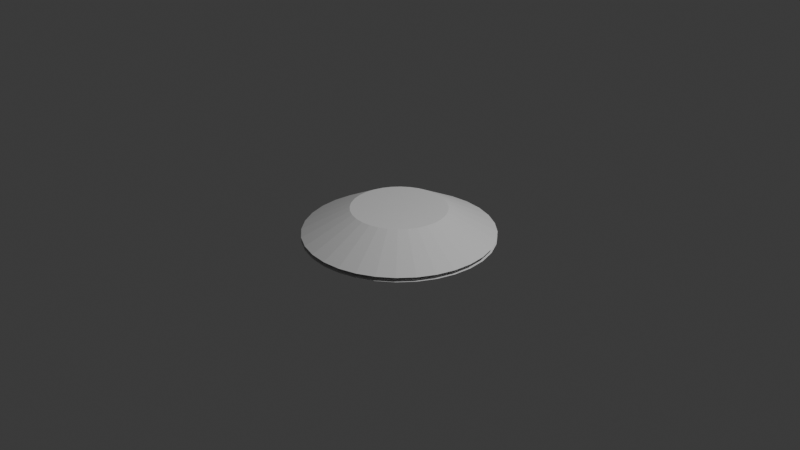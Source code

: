 # Source: Aula2-Navezinha.blend  (saved by Blender 5.0.119; exported with 4.5.12 LTS)
import bpy
from mathutils import Matrix  # noqa: F401  (used for matrix-valued properties, if any)

bpy.ops.wm.read_factory_settings(use_empty=True)
scene = bpy.context.scene
scene.name = 'Scene'

# ---- collections
col_collection = bpy.data.collections.new('Collection'); scene.collection.children.link(col_collection)

# ---- world
world_world = bpy.data.worlds.new('World'); scene.world = world_world
world_world.use_nodes = True; world_world.node_tree.nodes.clear()
_N = world_world.node_tree.nodes; _L = world_world.node_tree.links
n0 = _N.new('ShaderNodeOutputWorld'); n0.name = 'World Output'; n0.location = (200, 100)
n1 = _N.new('ShaderNodeBackground'); n1.name = 'Background'; n1.location = (-200, 100)
n1.inputs[0].default_value = (0.05088, 0.05088, 0.05088, 1.0)
_L.new(n1.outputs[0], n0.inputs[0])
n0.is_active_output = True
world_world.color = (0.05088, 0.05088, 0.05088)
world_world.sun_shadow_jitter_overblur = 0.0

# ---- cameras
cam_camera = bpy.data.cameras.new('Camera')
cam_camera.clip_end = 100.0
cam_camera.ortho_scale = 7.314

# ---- lights
light_light = bpy.data.lights.new('Light', 'POINT')
light_light.energy = 1000.0
light_light.shadow_soft_size = 0.1

# ---- meshes
me_cone = bpy.data.meshes.new('Cone')
me_cone.from_pydata([(0.0, 1.0, -0.13), (0.0, 0.5, 0.13), (0.1951, 0.9808, -0.13), (0.09755, 0.4904, 0.13), (0.3827, 0.9239, -0.13), (0.1913, 0.4619, 0.13), (0.5556, 0.8315, -0.13), (0.2778, 0.4157, 0.13), (0.7071, 0.7071, -0.13), (0.3536, 0.3536, 0.13), (0.8315, 0.5556, -0.13), (0.4157, 0.2778, 0.13), (0.9239, 0.3827, -0.13), (0.4619, 0.1913, 0.13), (0.9808, 0.1951, -0.13), (0.4904, 0.09755, 0.13), (1.0, 0.0, -0.13), (0.5, 0.0, 0.13), (0.9808, -0.1951, -0.13), (0.4904, -0.09755, 0.13), (0.9239, -0.3827, -0.13), (0.4619, -0.1913, 0.13), (0.8315, -0.5556, -0.13), (0.4157, -0.2778, 0.13), (0.7071, -0.7071, -0.13), (0.3536, -0.3536, 0.13), (0.5556, -0.8315, -0.13), (0.2778, -0.4157, 0.13), (0.3827, -0.9239, -0.13), (0.1913, -0.4619, 0.13), (0.1951, -0.9808, -0.13), (0.09755, -0.4904, 0.13), (0.0, -1.0, -0.13), (0.0, -0.5, 0.13), (-0.1951, -0.9808, -0.13), (-0.09755, -0.4904, 0.13), (-0.3827, -0.9239, -0.13), (-0.1913, -0.4619, 0.13), (-0.5556, -0.8315, -0.13), (-0.2778, -0.4157, 0.13), (-0.7071, -0.7071, -0.13), (-0.3536, -0.3536, 0.13), (-0.8315, -0.5556, -0.13), (-0.4157, -0.2778, 0.13), (-0.9239, -0.3827, -0.13), (-0.4619, -0.1913, 0.13), (-0.9808, -0.1951, -0.13), (-0.4904, -0.09755, 0.13), (-1.0, 0.0, -0.13), (-0.5, 0.0, 0.13), (-0.9808, 0.1951, -0.13), (-0.4904, 0.09755, 0.13), (-0.9239, 0.3827, -0.13), (-0.4619, 0.1913, 0.13), (-0.8315, 0.5556, -0.13), (-0.4157, 0.2778, 0.13), (-0.7071, 0.7071, -0.13), (-0.3536, 0.3536, 0.13), (-0.5556, 0.8315, -0.13), (-0.2778, 0.4157, 0.13), (-0.3827, 0.9239, -0.13), (-0.1913, 0.4619, 0.13), (-0.1951, 0.9808, -0.13), (-0.09755, 0.4904, 0.13)], [], [(0, 1, 3, 2), (2, 3, 5, 4), (4, 5, 7, 6), (6, 7, 9, 8), (8, 9, 11, 10), (10, 11, 13, 12), (12, 13, 15, 14), (14, 15, 17, 16), (16, 17, 19, 18), (18, 19, 21, 20), (20, 21, 23, 22), (22, 23, 25, 24), (24, 25, 27, 26), (26, 27, 29, 28), (28, 29, 31, 30), (30, 31, 33, 32), (32, 33, 35, 34), (34, 35, 37, 36), (36, 37, 39, 38), (38, 39, 41, 40), (40, 41, 43, 42), (42, 43, 45, 44), (44, 45, 47, 46), (46, 47, 49, 48), (48, 49, 51, 50), (50, 51, 53, 52), (52, 53, 55, 54), (54, 55, 57, 56), (56, 57, 59, 58), (58, 59, 61, 60), (3, 1, 63, 61, 59, 57, 55, 53, 51, 49, 47, 45, 43, 41, 39, 37, 35, 33, 31, 29, 27, 25, 23, 21, 19, 17, 15, 13, 11, 9, 7, 5), (60, 61, 63, 62), (62, 63, 1, 0), (0, 2, 4, 6, 8, 10, 12, 14, 16, 18, 20, 22, 24, 26, 28, 30, 32, 34, 36, 38, 40, 42, 44, 46, 48, 50, 52, 54, 56, 58, 60, 62)])
_uv = me_cone.uv_layers.new(name='UVMap')
_uv.uv.foreach_set('vector', [1.0, 0.5, 1.0, 1.0, 0.9688, 1.0, 0.9688, 0.5, 0.9688, 0.5, 0.9688, 1.0, 0.9375, 1.0, 0.9375, 0.5, 0.9375, 0.5, 0.9375, 1.0, 0.9062, 1.0, 0.9062, 0.5, 0.9062, 0.5, 0.9062, 1.0, 0.875, 1.0, 0.875, 0.5, 0.875, 0.5, 0.875, 1.0, 0.8438, 1.0, 0.8438, 0.5, 0.8438, 0.5, 0.8438, 1.0, 0.8125, 1.0, 0.8125, 0.5, 0.8125, 0.5, 0.8125, 1.0, 0.7812, 1.0, 0.7812, 0.5, 0.7812, 0.5, 0.7812, 1.0, 0.75, 1.0, 0.75, 0.5, 0.75, 0.5, 0.75, 1.0, 0.7188, 1.0, 0.7188, 0.5, 0.7188, 0.5, 0.7188, 1.0, 0.6875, 1.0, 0.6875, 0.5, 0.6875, 0.5, 0.6875, 1.0, 0.6562, 1.0, 0.6562, 0.5, 0.6562, 0.5, 0.6562, 1.0, 0.625, 1.0, 0.625, 0.5, 0.625, 0.5, 0.625, 1.0, 0.5938, 1.0, 0.5938, 0.5, 0.5938, 0.5, 0.5938, 1.0, 0.5625, 1.0, 0.5625, 0.5, 0.5625, 0.5, 0.5625, 1.0, 0.5312, 1.0, 0.5312, 0.5, 0.5312, 0.5, 0.5312, 1.0, 0.5, 1.0, 0.5, 0.5, 0.5, 0.5, 0.5, 1.0, 0.4688, 1.0, 0.4688, 0.5, 0.4688, 0.5, 0.4688, 1.0, 0.4375, 1.0, 0.4375, 0.5, 0.4375, 0.5, 0.4375, 1.0, 0.4062, 1.0, 0.4062, 0.5, 0.4062, 0.5, 0.4062, 1.0, 0.375, 1.0, 0.375, 0.5, 0.375, 0.5, 0.375, 1.0, 0.3438, 1.0, 0.3438, 0.5, 0.3438, 0.5, 0.3438, 1.0, 0.3125, 1.0, 0.3125, 0.5, 0.3125, 0.5, 0.3125, 1.0, 0.2812, 1.0, 0.2812, 0.5, 0.2812, 0.5, 0.2812, 1.0, 0.25, 1.0, 0.25, 0.5, 0.25, 0.5, 0.25, 1.0, 0.2188, 1.0, 0.2188, 0.5, 0.2188, 0.5, 0.2188, 1.0, 0.1875, 1.0, 0.1875, 0.5, 0.1875, 0.5, 0.1875, 1.0, 0.1562, 1.0, 0.1562, 0.5, 0.1562, 0.5, 0.1562, 1.0, 0.125, 1.0, 0.125, 0.5, 0.125, 0.5, 0.125, 1.0, 0.09375, 1.0, 0.09375, 0.5, 0.09375, 0.5, 0.09375, 1.0, 0.0625, 1.0, 0.0625, 0.5, 0.2968, 0.4854, 0.25, 0.49, 0.2032, 0.4854, 0.1582, 0.4717, 0.1167, 0.4496, 0.08029, 0.4197, 0.05045, 0.3833, 0.02827, 0.3418, 0.01461, 0.2968, 0.01, 0.25, 0.01461, 0.2032, 0.02827, 0.1582, 0.05045, 0.1167, 0.08029, 0.08029, 0.1167, 0.05045, 0.1582, 0.02827, 0.2032, 0.01461, 0.25, 0.01, 0.2968, 0.01461, 0.3418, 0.02827, 0.3833, 0.05045, 0.4197, 0.08029, 0.4496, 0.1167, 0.4717, 0.1582, 0.4854, 0.2032, 0.49, 0.25, 0.4854, 0.2968, 0.4717, 0.3418, 0.4496, 0.3833, 0.4197, 0.4197, 0.3833, 0.4496, 0.3418, 0.4717, 0.0625, 0.5, 0.0625, 1.0, 0.03125, 1.0, 0.03125, 0.5, 0.03125, 0.5, 0.03125, 1.0, 0.0, 1.0, 0.0, 0.5, 0.75, 0.49, 0.7968, 0.4854, 0.8418, 0.4717, 0.8833, 0.4496, 0.9197, 0.4197, 0.9496, 0.3833, 0.9717, 0.3418, 0.9854, 0.2968, 0.99, 0.25, 0.9854, 0.2032, 0.9717, 0.1582, 0.9496, 0.1167, 0.9197, 0.08029, 0.8833, 0.05045, 0.8418, 0.02827, 0.7968, 0.01461, 0.75, 0.01, 0.7032, 0.01461, 0.6582, 0.02827, 0.6167, 0.05045, 0.5803, 0.08029, 0.5504, 0.1167, 0.5283, 0.1582, 0.5146, 0.2032, 0.51, 0.25, 0.5146, 0.2968, 0.5283, 0.3418, 0.5504, 0.3833, 0.5803, 0.4197, 0.6167, 0.4496, 0.6582, 0.4717, 0.7032, 0.4854])
me_cone.update()
me_cone_001 = bpy.data.meshes.new('Cone.001')
me_cone_001.from_pydata([(0.0, 1.0, -0.13), (0.0, 0.5, 0.13), (0.1951, 0.9808, -0.13), (0.09755, 0.4904, 0.13), (0.3827, 0.9239, -0.13), (0.1913, 0.4619, 0.13), (0.5556, 0.8315, -0.13), (0.2778, 0.4157, 0.13), (0.7071, 0.7071, -0.13), (0.3536, 0.3536, 0.13), (0.8315, 0.5556, -0.13), (0.4157, 0.2778, 0.13), (0.9239, 0.3827, -0.13), (0.4619, 0.1913, 0.13), (0.9808, 0.1951, -0.13), (0.4904, 0.09755, 0.13), (1.0, 0.0, -0.13), (0.5, 0.0, 0.13), (0.9808, -0.1951, -0.13), (0.4904, -0.09755, 0.13), (0.9239, -0.3827, -0.13), (0.4619, -0.1913, 0.13), (0.8315, -0.5556, -0.13), (0.4157, -0.2778, 0.13), (0.7071, -0.7071, -0.13), (0.3536, -0.3536, 0.13), (0.5556, -0.8315, -0.13), (0.2778, -0.4157, 0.13), (0.3827, -0.9239, -0.13), (0.1913, -0.4619, 0.13), (0.1951, -0.9808, -0.13), (0.09755, -0.4904, 0.13), (0.0, -1.0, -0.13), (0.0, -0.5, 0.13), (-0.1951, -0.9808, -0.13), (-0.09755, -0.4904, 0.13), (-0.3827, -0.9239, -0.13), (-0.1913, -0.4619, 0.13), (-0.5556, -0.8315, -0.13), (-0.2778, -0.4157, 0.13), (-0.7071, -0.7071, -0.13), (-0.3536, -0.3536, 0.13), (-0.8315, -0.5556, -0.13), (-0.4157, -0.2778, 0.13), (-0.9239, -0.3827, -0.13), (-0.4619, -0.1913, 0.13), (-0.9808, -0.1951, -0.13), (-0.4904, -0.09755, 0.13), (-1.0, 0.0, -0.13), (-0.5, 0.0, 0.13), (-0.9808, 0.1951, -0.13), (-0.4904, 0.09755, 0.13), (-0.9239, 0.3827, -0.13), (-0.4619, 0.1913, 0.13), (-0.8315, 0.5556, -0.13), (-0.4157, 0.2778, 0.13), (-0.7071, 0.7071, -0.13), (-0.3536, 0.3536, 0.13), (-0.5556, 0.8315, -0.13), (-0.2778, 0.4157, 0.13), (-0.3827, 0.9239, -0.13), (-0.1913, 0.4619, 0.13), (-0.1951, 0.9808, -0.13), (-0.09755, 0.4904, 0.13)], [], [(0, 1, 3, 2), (2, 3, 5, 4), (4, 5, 7, 6), (6, 7, 9, 8), (8, 9, 11, 10), (10, 11, 13, 12), (12, 13, 15, 14), (14, 15, 17, 16), (16, 17, 19, 18), (18, 19, 21, 20), (20, 21, 23, 22), (22, 23, 25, 24), (24, 25, 27, 26), (26, 27, 29, 28), (28, 29, 31, 30), (30, 31, 33, 32), (32, 33, 35, 34), (34, 35, 37, 36), (36, 37, 39, 38), (38, 39, 41, 40), (40, 41, 43, 42), (42, 43, 45, 44), (44, 45, 47, 46), (46, 47, 49, 48), (48, 49, 51, 50), (50, 51, 53, 52), (52, 53, 55, 54), (54, 55, 57, 56), (56, 57, 59, 58), (58, 59, 61, 60), (3, 1, 63, 61, 59, 57, 55, 53, 51, 49, 47, 45, 43, 41, 39, 37, 35, 33, 31, 29, 27, 25, 23, 21, 19, 17, 15, 13, 11, 9, 7, 5), (60, 61, 63, 62), (62, 63, 1, 0), (0, 2, 4, 6, 8, 10, 12, 14, 16, 18, 20, 22, 24, 26, 28, 30, 32, 34, 36, 38, 40, 42, 44, 46, 48, 50, 52, 54, 56, 58, 60, 62)])
_uv = me_cone_001.uv_layers.new(name='UVMap')
_uv.uv.foreach_set('vector', [1.0, 0.5, 1.0, 1.0, 0.9688, 1.0, 0.9688, 0.5, 0.9688, 0.5, 0.9688, 1.0, 0.9375, 1.0, 0.9375, 0.5, 0.9375, 0.5, 0.9375, 1.0, 0.9062, 1.0, 0.9062, 0.5, 0.9062, 0.5, 0.9062, 1.0, 0.875, 1.0, 0.875, 0.5, 0.875, 0.5, 0.875, 1.0, 0.8438, 1.0, 0.8438, 0.5, 0.8438, 0.5, 0.8438, 1.0, 0.8125, 1.0, 0.8125, 0.5, 0.8125, 0.5, 0.8125, 1.0, 0.7812, 1.0, 0.7812, 0.5, 0.7812, 0.5, 0.7812, 1.0, 0.75, 1.0, 0.75, 0.5, 0.75, 0.5, 0.75, 1.0, 0.7188, 1.0, 0.7188, 0.5, 0.7188, 0.5, 0.7188, 1.0, 0.6875, 1.0, 0.6875, 0.5, 0.6875, 0.5, 0.6875, 1.0, 0.6562, 1.0, 0.6562, 0.5, 0.6562, 0.5, 0.6562, 1.0, 0.625, 1.0, 0.625, 0.5, 0.625, 0.5, 0.625, 1.0, 0.5938, 1.0, 0.5938, 0.5, 0.5938, 0.5, 0.5938, 1.0, 0.5625, 1.0, 0.5625, 0.5, 0.5625, 0.5, 0.5625, 1.0, 0.5312, 1.0, 0.5312, 0.5, 0.5312, 0.5, 0.5312, 1.0, 0.5, 1.0, 0.5, 0.5, 0.5, 0.5, 0.5, 1.0, 0.4688, 1.0, 0.4688, 0.5, 0.4688, 0.5, 0.4688, 1.0, 0.4375, 1.0, 0.4375, 0.5, 0.4375, 0.5, 0.4375, 1.0, 0.4062, 1.0, 0.4062, 0.5, 0.4062, 0.5, 0.4062, 1.0, 0.375, 1.0, 0.375, 0.5, 0.375, 0.5, 0.375, 1.0, 0.3438, 1.0, 0.3438, 0.5, 0.3438, 0.5, 0.3438, 1.0, 0.3125, 1.0, 0.3125, 0.5, 0.3125, 0.5, 0.3125, 1.0, 0.2812, 1.0, 0.2812, 0.5, 0.2812, 0.5, 0.2812, 1.0, 0.25, 1.0, 0.25, 0.5, 0.25, 0.5, 0.25, 1.0, 0.2188, 1.0, 0.2188, 0.5, 0.2188, 0.5, 0.2188, 1.0, 0.1875, 1.0, 0.1875, 0.5, 0.1875, 0.5, 0.1875, 1.0, 0.1562, 1.0, 0.1562, 0.5, 0.1562, 0.5, 0.1562, 1.0, 0.125, 1.0, 0.125, 0.5, 0.125, 0.5, 0.125, 1.0, 0.09375, 1.0, 0.09375, 0.5, 0.09375, 0.5, 0.09375, 1.0, 0.0625, 1.0, 0.0625, 0.5, 0.2968, 0.4854, 0.25, 0.49, 0.2032, 0.4854, 0.1582, 0.4717, 0.1167, 0.4496, 0.08029, 0.4197, 0.05045, 0.3833, 0.02827, 0.3418, 0.01461, 0.2968, 0.01, 0.25, 0.01461, 0.2032, 0.02827, 0.1582, 0.05045, 0.1167, 0.08029, 0.08029, 0.1167, 0.05045, 0.1582, 0.02827, 0.2032, 0.01461, 0.25, 0.01, 0.2968, 0.01461, 0.3418, 0.02827, 0.3833, 0.05045, 0.4197, 0.08029, 0.4496, 0.1167, 0.4717, 0.1582, 0.4854, 0.2032, 0.49, 0.25, 0.4854, 0.2968, 0.4717, 0.3418, 0.4496, 0.3833, 0.4197, 0.4197, 0.3833, 0.4496, 0.3418, 0.4717, 0.0625, 0.5, 0.0625, 1.0, 0.03125, 1.0, 0.03125, 0.5, 0.03125, 0.5, 0.03125, 1.0, 0.0, 1.0, 0.0, 0.5, 0.75, 0.49, 0.7968, 0.4854, 0.8418, 0.4717, 0.8833, 0.4496, 0.9197, 0.4197, 0.9496, 0.3833, 0.9717, 0.3418, 0.9854, 0.2968, 0.99, 0.25, 0.9854, 0.2032, 0.9717, 0.1582, 0.9496, 0.1167, 0.9197, 0.08029, 0.8833, 0.05045, 0.8418, 0.02827, 0.7968, 0.01461, 0.75, 0.01, 0.7032, 0.01461, 0.6582, 0.02827, 0.6167, 0.05045, 0.5803, 0.08029, 0.5504, 0.1167, 0.5283, 0.1582, 0.5146, 0.2032, 0.51, 0.25, 0.5146, 0.2968, 0.5283, 0.3418, 0.5504, 0.3833, 0.5803, 0.4197, 0.6167, 0.4496, 0.6582, 0.4717, 0.7032, 0.4854])
me_cone_001.update()

# ---- objects
ob_light = bpy.data.objects.new('Light', light_light)
ob_camera = bpy.data.objects.new('Camera', cam_camera)
ob_empty = bpy.data.objects.new('Empty', None)
ob_cone = bpy.data.objects.new('Cone', me_cone)
ob_cone_001 = bpy.data.objects.new('Cone.001', me_cone_001)

# ---- transforms, parenting, visibility, modifiers, constraints
ob_light.location = (4.076, 1.005, 5.904)
ob_light.rotation_euler = (0.6503, 0.05522, 1.866)
ob_light.lock_rotations_4d = False
ob_light.empty_display_type = 'ARROWS'
ob_light.color = (0.0, 0.0, 0.0, 0.0)
ob_light.lineart.crease_threshold = 0.0
ob_camera.location = (7.359, -6.926, 4.958)
ob_camera.rotation_euler = (1.109, 0.0, 0.8149)
ob_camera.lock_rotations_4d = False
ob_camera.empty_display_type = 'ARROWS'
ob_camera.color = (0.0, 0.0, 0.0, 0.0)
ob_camera.display_type = 'WIRE'
ob_camera.lineart.crease_threshold = 0.0
ob_empty.location = (-5.634, 5.491, 0.0)
ob_empty.rotation_euler = (1.388, -2.339e-08, 0.0239)
ob_empty.empty_display_type = 'IMAGE'
ob_empty.empty_display_size = 5.0
ob_cone.location = (0.0, 0.0, 0.0)
ob_cone_001.location = (0.0, 0.0, -0.3052)
ob_cone_001.scale = (1.0, 1.0, -1.0)

# ---- collection membership
col_collection.objects.link(ob_light)
col_collection.objects.link(ob_camera)
col_collection.objects.link(ob_empty)
col_collection.objects.link(ob_cone)
col_collection.objects.link(ob_cone_001)

# ---- scene / render settings (as saved in the file)
scene.camera = ob_camera
scene.frame_start = 1; scene.frame_end = 250; scene.frame_set(1)
scene.render.engine = 'BLENDER_EEVEE_NEXT'
scene.render.bake_bias = 0.0
scene.render.bake_samples = 0
scene.cycles.sampling_pattern = 'TABULATED_SOBOL'
scene.eevee.use_volume_custom_range = False
bpy.context.view_layer.update()
